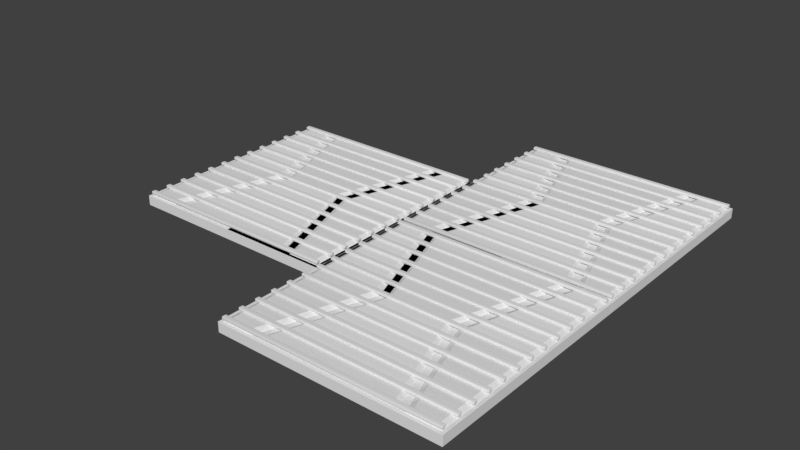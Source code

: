 # Source: Floor_01_02.blend  (saved by Blender 2.78.5; exported with 4.5.12 LTS)
import bpy
from mathutils import Matrix  # noqa: F401  (used for matrix-valued properties, if any)

bpy.ops.wm.read_factory_settings(use_empty=True)
scene = bpy.context.scene
scene.name = 'Scene'

# ---- collections
col_collection_1 = bpy.data.collections.new('Collection 1'); scene.collection.children.link(col_collection_1)

# ---- images (referenced by path relative to the original .blend; pixels are not part of the script)
import os
ASSET_DIR = os.environ.get("B2B_ASSET_DIR", "")  # directory of the original .blend (textures are referenced by path, not embedded)
HERE = os.path.dirname(os.path.abspath(__file__))  # packed textures are extracted next to this script under _unpacked/

def load_image(name, relpath, width, height, colorspace="sRGB"):
    """Load a texture the original file referenced (path relative to the .blend, or extracted next to this script)."""
    p = next((c for c in (os.path.join(HERE, relpath), os.path.join(ASSET_DIR, relpath)) if relpath and os.path.exists(c)), "")
    if p:
        img = bpy.data.images.load(p, check_existing=True)
        img.name = name
    else:  # same state as the original file: an image datablock whose file is absent (Cycles renders it pink)
        img = bpy.data.images.new(name, width, height)
        img.source = "FILE"
        img.filepath = "//" + (relpath or name)
    img.colorspace_settings.name = colorspace
    return img
img_floor_01_ao = load_image('Floor 01 AO', 'Floor 01 AO.png', 1024, 1024, 'sRGB')

# ---- materials (node trees are filled in below, after node groups)
mat_material = bpy.data.materials.new('Material')
mat_material.alpha_threshold = 0.0
mat_material.roughness = 0.5
mat_material.line_color = (0.0, 0.0, 0.0, 1.0)

# ---- material node trees
mat_material.use_nodes = True; mat_material.node_tree.nodes.clear()
_N = mat_material.node_tree.nodes; _L = mat_material.node_tree.links
n0 = _N.new('ShaderNodeOutputMaterial'); n0.name = 'Material Output'; n0.location = (300, 300)
n1 = _N.new('ShaderNodeBsdfDiffuse'); n1.name = 'Diffuse BSDF'; n1.location = (10, 300)
n2 = _N.new('ShaderNodeTexImage'); n2.name = 'Image Texture'; n2.location = (22, 697)
n2.width = 140
n2.image = img_floor_01_ao
_L.new(n1.outputs[0], n0.inputs[0])
n0.is_active_output = True

# ---- world
world_world = bpy.data.worlds.new('World'); scene.world = world_world
world_world.color = (0.05088, 0.05088, 0.05088)
world_world.use_sun_shadow = False
world_world.sun_shadow_jitter_overblur = 0.0
world_world.cycles.sampling_method = 'MANUAL'

# ---- meshes
me_plane_002 = bpy.data.meshes.new('Plane.002')
me_plane_002.from_pydata([(-0.9532, -0.005194, 0.01079), (0.9532, -0.005194, 0.01079), (-0.9532, 0.005194, 0.01079), (0.9532, 0.005194, 0.01079), (-0.9532, -0.01902, -0.01079), (0.9532, -0.01902, -0.01079), (-0.9532, 0.01902, -0.01079), (0.9532, 0.01902, -0.01079), (-0.9532, -0.01902, -0.05692), (0.9532, -0.01902, -0.05692), (0.9532, 0.01902, -0.05692), (-0.9532, 0.01902, -0.05692)], [], [(0, 1, 3, 2), (2, 3, 7, 6), (1, 0, 4, 5), (0, 2, 6, 4), (1, 5, 7, 3), (5, 4, 8, 9), (8, 11, 10, 9), (7, 5, 9, 10), (6, 7, 10, 11), (4, 6, 11, 8)])
me_plane_002.polygons.foreach_set('use_smooth', [True] * 10)
me_plane_002.use_remesh_preserve_volume = False
me_plane_002.use_remesh_preserve_attributes = False
me_plane_002.use_mirror_vertex_groups = False
me_plane_002.update()
me_plane_001 = bpy.data.meshes.new('Plane.001')
me_plane_001.from_pydata([(-1.0, -1.0, 0.0), (1.0, -1.0, 0.0), (-1.0, 1.0, 0.0), (1.0, 1.0, 0.0), (-1.0, 0.0, 0.0), (1.0, 0.0, 0.0), (-0.6667, -1.0, 0.0), (0.6667, -1.0, 0.0), (0.6667, 1.0, 0.0), (-0.6667, 1.0, 0.0), (0.2928, 0.0, 0.0), (-0.2928, 0.0, 0.0), (-0.3333, 0.0, 0.0), (-0.6133, -0.9615, 0.0), (0.6133, -0.9615, 0.0), (0.6133, 0.9615, 0.0), (-0.6133, 0.9615, 0.0), (0.3333, 0.0, 0.0), (-0.5691, -0.9297, -0.02456), (0.5691, -0.9297, -0.02456), (0.5691, 0.9297, -0.02456), (-0.5691, 0.9297, -0.02456), (0.2928, 0.0, -0.007599), (-0.2592, 0.0, -0.02456), (-0.6133, -0.9615, -0.007599), (0.6133, -0.9615, -0.007599), (0.6133, 0.9615, -0.007599), (-0.6133, 0.9615, -0.007599), (-0.2928, 0.0, -0.007599), (0.2592, 0.0, -0.02456), (-0.9714, 0.0, 0.0), (-0.9714, -0.9714, 0.0), (0.6873, -0.9714, 0.0), (0.9714, -0.9714, 0.0), (0.9714, 0.0, 0.0), (0.9714, 0.9714, 0.0), (-0.6873, 0.9714, 0.0), (-0.9714, 0.9714, 0.0), (-0.6873, -0.9714, 0.0), (0.6873, 0.9714, 0.0), (-0.3635, 0.0, 0.0), (0.3635, 0.0, 0.0), (-0.9282, 0.0, -0.02215), (-0.9282, -0.9282, -0.02215), (0.7184, -0.9282, -0.02215), (0.9282, -0.9282, -0.02215), (0.9282, 0.0, -0.02215), (0.9282, 0.9282, -0.02215), (-0.7184, 0.9282, -0.02215), (-0.9282, 0.9282, -0.02215), (-0.3635, 0.0, -0.002365), (-0.7184, -0.9282, -0.02215), (0.7184, 0.9282, -0.02215), (0.4091, 0.0, -0.02215), (-0.9714, 0.0, -0.002365), (-0.9714, -0.9714, -0.002365), (0.6873, -0.9714, -0.002365), (0.9714, -0.9714, -0.002365), (0.9714, 0.0, -0.002365), (0.9714, 0.9714, -0.002365), (-0.6873, 0.9714, -0.002365), (-0.9714, 0.9714, -0.002365), (-0.6873, -0.9714, -0.002365), (0.6873, 0.9714, -0.002365), (-0.4091, 0.0, -0.02215), (0.3635, 0.0, -0.002365), (-1.0, -1.0, 0.09083), (1.0, -1.0, 0.09083), (-1.0, 1.0, 0.09083), (1.0, 1.0, 0.09083), (-1.0, 0.0, 0.09083), (1.0, 0.0, 0.09083), (-0.6667, -1.0, 0.09083), (0.6667, -1.0, 0.09083), (0.6667, 1.0, 0.09083), (-0.6667, 1.0, 0.09083)], [], [(30, 54, 55, 31), (38, 62, 50, 40), (36, 60, 61, 37), (15, 26, 27, 16), (39, 63, 65, 41), (16, 27, 28, 11), (14, 7, 6, 13), (16, 9, 8, 15), (13, 6, 12, 11), (10, 17, 7, 14), (11, 12, 9, 16), (15, 8, 17, 10), (18, 23, 29, 19), (23, 21, 20, 29), (13, 24, 25, 14), (11, 28, 24, 13), (10, 22, 26, 15), (14, 25, 22, 10), (19, 25, 24, 18), (21, 27, 26, 20), (18, 24, 28, 23), (29, 22, 25, 19), (23, 28, 27, 21), (20, 26, 22, 29), (31, 0, 4, 30), (33, 1, 7, 32), (35, 3, 5, 34), (37, 2, 9, 36), (30, 4, 2, 37), (34, 5, 1, 33), (38, 6, 0, 31), (39, 8, 3, 35), (40, 12, 6, 38), (32, 7, 17, 41), (36, 9, 12, 40), (41, 17, 8, 39), (53, 52, 47, 46), (44, 53, 46, 45), (43, 42, 64, 51), (42, 49, 48, 64), (31, 55, 62, 38), (37, 61, 54, 30), (41, 65, 56, 32), (32, 56, 57, 33), (33, 57, 58, 34), (40, 50, 60, 36), (34, 58, 59, 35), (35, 59, 63, 39), (43, 55, 54, 42), (45, 57, 56, 44), (47, 59, 58, 46), (49, 61, 60, 48), (42, 54, 61, 49), (46, 58, 57, 45), (51, 62, 55, 43), (52, 63, 59, 47), (64, 50, 62, 51), (44, 56, 65, 53), (48, 60, 50, 64), (53, 65, 63, 52), (1, 5, 71, 67), (5, 3, 69, 71), (8, 9, 75, 74), (0, 6, 72, 66), (9, 2, 68, 75), (4, 0, 66, 70), (3, 8, 74, 69), (2, 4, 70, 68), (7, 1, 67, 73), (6, 7, 73, 72), (72, 73, 67, 71, 69, 74, 75, 68, 70, 66)])
me_plane_001.polygons.foreach_set('use_smooth', [True] * 71)
me_plane_001.use_remesh_preserve_volume = False
me_plane_001.use_remesh_preserve_attributes = False
me_plane_001.use_mirror_vertex_groups = False
me_plane_001.update()
me_plane = bpy.data.meshes.new('Plane')
me_plane.from_pydata([(-1.0, -1.0, 0.0), (1.0, -1.0, 0.0), (-1.0, 1.0, 0.0), (1.0, 1.0, 0.0)], [], [(0, 1, 3, 2)])
_uv = me_plane.uv_layers.new(name='UVMap')
_uv.uv.foreach_set('vector', [0.0001, 9.998e-05, 0.9999, 9.998e-05, 0.9999, 0.9999, 9.998e-05, 0.9999])
me_plane.materials.append(mat_material)
me_plane.use_remesh_preserve_volume = False
me_plane.use_remesh_preserve_attributes = False
me_plane.use_mirror_vertex_groups = False
me_plane.update()

# ---- objects
ob_plane_005 = bpy.data.objects.new('Plane.005', me_plane_002)
ob_plane_006 = bpy.data.objects.new('Plane.006', me_plane_001)
ob_plane_003 = bpy.data.objects.new('Plane.003', me_plane_002)
ob_plane_004 = bpy.data.objects.new('Plane.004', me_plane_001)
ob_plane_002 = bpy.data.objects.new('Plane.002', me_plane_002)
ob_plane_001 = bpy.data.objects.new('Plane.001', me_plane_001)
ob_plane = bpy.data.objects.new('Plane', me_plane)

# ---- transforms, parenting, visibility, modifiers, constraints
ob_plane_005.location = (6.0, -1.96, 0.01127)
ob_plane_005.scale = (1.026, 1.0, -0.502)
ob_plane_005.display_type = 'WIRE'
ob_plane_005.lineart.crease_threshold = 0.0
_m = ob_plane_005.modifiers.new('Bevel', 'BEVEL')
_m.width = 0.0026
_m.width_pct = 0.0026
_m.segments = 3
_m.limit_method = 'NONE'
_m.spread = 0.0
_m = ob_plane_005.modifiers.new('Array', 'ARRAY')
_m.count = 13
_m.use_constant_offset = True
_m.constant_offset_displace = (0.0, 0.16, 0.0)
_m.use_relative_offset = False
ob_plane_006.location = (6.0, -1.0, 0.0)
ob_plane_006.scale = (1.0, 1.0, -1.0)
ob_plane_006.lineart.crease_threshold = 0.0
_m = ob_plane_006.modifiers.new('Boolean', 'BOOLEAN')
_m.object = ob_plane_005
_m.solver = 'FAST'
_m = ob_plane_006.modifiers.new('Bevel', 'BEVEL')
_m.width = 0.0024
_m.width_pct = 0.0024
_m.segments = 4
_m.use_clamp_overlap = False
_m.offset_type = 'WIDTH'
_m.spread = 0.0
_m = ob_plane_006.modifiers.new('EdgeSplit', 'EDGE_SPLIT')
_m.split_angle = 0.1937
ob_plane_003.location = (6.0, 0.03998, 0.01127)
ob_plane_003.scale = (1.026, 1.0, -0.502)
ob_plane_003.display_type = 'WIRE'
ob_plane_003.lineart.crease_threshold = 0.0
_m = ob_plane_003.modifiers.new('Bevel', 'BEVEL')
_m.width = 0.0026
_m.width_pct = 0.0026
_m.segments = 3
_m.limit_method = 'NONE'
_m.spread = 0.0
_m = ob_plane_003.modifiers.new('Array', 'ARRAY')
_m.count = 13
_m.use_constant_offset = True
_m.constant_offset_displace = (0.0, 0.16, 0.0)
_m.use_relative_offset = False
ob_plane_004.location = (6.0, 1.0, 0.0)
ob_plane_004.scale = (1.0, 1.0, -1.0)
ob_plane_004.lineart.crease_threshold = 0.0
_m = ob_plane_004.modifiers.new('Boolean', 'BOOLEAN')
_m.object = ob_plane_003
_m.solver = 'FAST'
_m = ob_plane_004.modifiers.new('Bevel', 'BEVEL')
_m.width = 0.0024
_m.width_pct = 0.0024
_m.segments = 4
_m.use_clamp_overlap = False
_m.offset_type = 'WIDTH'
_m.spread = 0.0
_m = ob_plane_004.modifiers.new('EdgeSplit', 'EDGE_SPLIT')
_m.split_angle = 0.1937
ob_plane_002.location = (4.0, -0.96, 0.01127)
ob_plane_002.scale = (1.026, 1.0, -0.502)
ob_plane_002.display_type = 'WIRE'
ob_plane_002.lineart.crease_threshold = 0.0
_m = ob_plane_002.modifiers.new('Bevel', 'BEVEL')
_m.width = 0.0026
_m.width_pct = 0.0026
_m.segments = 3
_m.limit_method = 'NONE'
_m.spread = 0.0
_m = ob_plane_002.modifiers.new('Array', 'ARRAY')
_m.count = 13
_m.use_constant_offset = True
_m.constant_offset_displace = (0.0, 0.16, 0.0)
_m.use_relative_offset = False
ob_plane_001.location = (4.0, 0.0, 0.0)
ob_plane_001.scale = (1.0, 1.0, -1.0)
ob_plane_001.lineart.crease_threshold = 0.0
_m = ob_plane_001.modifiers.new('Boolean', 'BOOLEAN')
_m.object = ob_plane_002
_m.solver = 'FAST'
_m = ob_plane_001.modifiers.new('Bevel', 'BEVEL')
_m.width = 0.0024
_m.width_pct = 0.0024
_m.segments = 4
_m.use_clamp_overlap = False
_m.offset_type = 'WIDTH'
_m.spread = 0.0
_m = ob_plane_001.modifiers.new('EdgeSplit', 'EDGE_SPLIT')
_m.split_angle = 0.1937
ob_plane.location = (5.0, 0.0, 0.0)
ob_plane.lineart.crease_threshold = 0.0

# ---- collection membership
col_collection_1.objects.link(ob_plane_005)
col_collection_1.objects.link(ob_plane_006)
col_collection_1.objects.link(ob_plane_003)
col_collection_1.objects.link(ob_plane_004)
col_collection_1.objects.link(ob_plane_002)
col_collection_1.objects.link(ob_plane_001)
col_collection_1.objects.link(ob_plane)

# ---- scene / render settings (as saved in the file)
scene.frame_start = 1; scene.frame_end = 250; scene.frame_set(1)
scene.render.engine = 'CYCLES'
scene.render.fps = 30
scene.render.dither_intensity = 0.0
scene.cycles.use_denoising = False
scene.cycles.samples = 32
scene.cycles.sampling_pattern = 'TABULATED_SOBOL'
scene.cycles.use_adaptive_sampling = False
scene.cycles.use_light_tree = False
scene.cycles.blur_glossy = 0.0
scene.cycles.sample_clamp_indirect = 0.0
scene.cycles.bake_type = 'AO'
scene.view_settings.view_transform = 'Standard'
bpy.context.view_layer.update()

# ---- added for rendering (the .blend has no active camera and no usable light): camera, sun
cam_auto = bpy.data.cameras.new('AutoCamera')
cam_auto.lens = 50.0
cam_auto.sensor_width = 36.0
cam_auto.clip_end = 1000.0
ob_auto_camera = bpy.data.objects.new('AutoCamera', cam_auto)
scene.collection.objects.link(ob_auto_camera)
ob_auto_camera.location = (10.2353, -6.28231, 4.16271)
ob_auto_camera.rotation_euler = (1.09748, -7.21219e-08, 0.694738)
scene.camera = ob_auto_camera
light_auto_sun = bpy.data.lights.new('AutoSun', 'SUN')
light_auto_sun.energy = 3.0
light_auto_sun.angle = 0.0523599
ob_auto_sun = bpy.data.objects.new('AutoSun', light_auto_sun)
scene.collection.objects.link(ob_auto_sun)
ob_auto_sun.rotation_euler = (0.872665, 0.174533, 0.523599)
bpy.context.view_layer.update()

